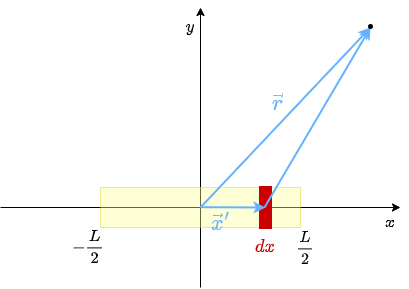

The diagram above was exported from draw.io. Its source (the exported page's mxGraphModel, read from the mxfile embedded in the PNG):
<mxGraphModel dx="544" dy="338" grid="1" gridSize="10" guides="1" tooltips="1" connect="1" arrows="1" fold="1" page="1" pageScale="1" pageWidth="850" pageHeight="1100" math="1" shadow="0">
  <root>
    <mxCell id="0" />
    <mxCell id="1" parent="0" />
    <mxCell id="2" value="" style="group" vertex="1" connectable="0" parent="1">
      <mxGeometry x="200" y="160" width="400" height="280" as="geometry" />
    </mxCell>
    <mxCell id="3" value="" style="endArrow=classic;html=1;rounded=0;startArrow=none;" edge="1" parent="2" source="7">
      <mxGeometry width="50" height="50" relative="1" as="geometry">
        <mxPoint x="200" y="440" as="sourcePoint" />
        <mxPoint x="200" as="targetPoint" />
      </mxGeometry>
    </mxCell>
    <mxCell id="4" value="" style="endArrow=none;html=1;rounded=0;" edge="1" parent="2" target="7">
      <mxGeometry width="50" height="50" relative="1" as="geometry">
        <mxPoint x="200" y="280" as="sourcePoint" />
        <mxPoint x="200" y="-40" as="targetPoint" />
      </mxGeometry>
    </mxCell>
    <mxCell id="5" value="" style="endArrow=none;html=1;rounded=0;strokeColor=#000000;strokeWidth=1;fontSize=14;fontColor=#000000;" edge="1" parent="2">
      <mxGeometry width="50" height="50" relative="1" as="geometry">
        <mxPoint x="200" y="230" as="sourcePoint" />
        <mxPoint x="200" y="180" as="targetPoint" />
      </mxGeometry>
    </mxCell>
    <mxCell id="6" value="" style="endArrow=none;html=1;rounded=0;strokeColor=#000000;strokeWidth=1;fontSize=14;fontColor=#000000;entryX=1;entryY=0.5;entryDx=0;entryDy=0;" edge="1" parent="2" target="7">
      <mxGeometry width="50" height="50" relative="1" as="geometry">
        <mxPoint x="100" y="200" as="sourcePoint" />
        <mxPoint x="150" y="150" as="targetPoint" />
      </mxGeometry>
    </mxCell>
    <mxCell id="7" value="" style="rounded=0;whiteSpace=wrap;html=1;fillColor=#FFFF99;fillStyle=solid;strokeWidth=1;opacity=40;gradientColor=none;strokeColor=#CCCC00;" vertex="1" parent="2">
      <mxGeometry x="100" y="180" width="200" height="40" as="geometry" />
    </mxCell>
    <mxCell id="8" value="" style="endArrow=classic;html=1;rounded=0;startArrow=none;" edge="1" parent="2" source="7">
      <mxGeometry width="50" height="50" relative="1" as="geometry">
        <mxPoint x="-40" y="200" as="sourcePoint" />
        <mxPoint x="400" y="200" as="targetPoint" />
      </mxGeometry>
    </mxCell>
    <mxCell id="9" value="" style="endArrow=none;html=1;rounded=0;" edge="1" parent="2" target="7">
      <mxGeometry width="50" height="50" relative="1" as="geometry">
        <mxPoint y="200" as="sourcePoint" />
        <mxPoint x="440" y="200" as="targetPoint" />
      </mxGeometry>
    </mxCell>
    <mxCell id="10" style="edgeStyle=orthogonalEdgeStyle;rounded=0;orthogonalLoop=1;jettySize=auto;html=1;exitX=0.5;exitY=1;exitDx=0;exitDy=0;" edge="1" parent="2" source="7" target="7">
      <mxGeometry relative="1" as="geometry" />
    </mxCell>
    <mxCell id="11" value="" style="rounded=0;whiteSpace=wrap;html=1;fillStyle=solid;strokeWidth=3;fillColor=#CC0000;strokeColor=#CC0000;" vertex="1" parent="2">
      <mxGeometry x="260" y="180" width="10" height="40" as="geometry" />
    </mxCell>
    <mxCell id="12" value="&lt;font style=&quot;&quot;&gt;&lt;font color=&quot;#cc0000&quot; style=&quot;font-size: 16px;&quot;&gt;$$dx$$&lt;/font&gt;&lt;br&gt;&lt;/font&gt;" style="text;html=1;strokeColor=none;fillColor=none;align=center;verticalAlign=middle;whiteSpace=wrap;rounded=0;" vertex="1" parent="2">
      <mxGeometry x="235" y="230" width="60" height="20" as="geometry" />
    </mxCell>
    <mxCell id="13" value="" style="endArrow=classic;html=1;rounded=0;strokeColor=#66B2FF;strokeWidth=2;fontSize=16;fontColor=#FF0000;" edge="1" parent="2">
      <mxGeometry width="50" height="50" relative="1" as="geometry">
        <mxPoint x="200" y="199.67000000000002" as="sourcePoint" />
        <mxPoint x="265" y="200" as="targetPoint" />
      </mxGeometry>
    </mxCell>
    <mxCell id="14" value="" style="endArrow=classic;html=1;rounded=0;strokeColor=#66B2FF;strokeWidth=2;fontSize=16;fontColor=#FF0000;" edge="1" parent="2">
      <mxGeometry width="50" height="50" relative="1" as="geometry">
        <mxPoint x="264" y="200" as="sourcePoint" />
        <mxPoint x="370" y="20" as="targetPoint" />
      </mxGeometry>
    </mxCell>
    <mxCell id="15" value="" style="endArrow=classic;html=1;rounded=0;strokeColor=#66B2FF;strokeWidth=2;fontSize=16;fontColor=#FF0000;" edge="1" parent="2">
      <mxGeometry width="50" height="50" relative="1" as="geometry">
        <mxPoint x="200" y="200" as="sourcePoint" />
        <mxPoint x="370" y="20" as="targetPoint" />
      </mxGeometry>
    </mxCell>
    <mxCell id="16" value="" style="ellipse;whiteSpace=wrap;html=1;aspect=fixed;fillStyle=solid;strokeColor=#000000;strokeWidth=3;fontSize=16;fontColor=#FF0000;fillColor=#000000;" vertex="1" parent="2">
      <mxGeometry x="369" y="18" width="2" height="2" as="geometry" />
    </mxCell>
    <mxCell id="17" value="$$-&lt;br style=&quot;font-size: 14px;&quot;&gt;\frac{L}{2}$$" style="text;html=1;strokeColor=none;fillColor=none;align=center;verticalAlign=middle;whiteSpace=wrap;rounded=0;fontSize=14;fontColor=#000000;" vertex="1" parent="2">
      <mxGeometry x="73" y="224" width="30" height="30" as="geometry" />
    </mxCell>
    <mxCell id="18" value="$$&lt;br style=&quot;font-size: 14px;&quot;&gt;\frac{L}{2}$$" style="text;html=1;strokeColor=none;fillColor=none;align=center;verticalAlign=middle;whiteSpace=wrap;rounded=0;fontSize=14;fontColor=#000000;" vertex="1" parent="2">
      <mxGeometry x="290" y="225" width="30" height="30" as="geometry" />
    </mxCell>
    <mxCell id="19" value="$$x$$" style="text;html=1;strokeColor=none;fillColor=none;align=center;verticalAlign=middle;whiteSpace=wrap;rounded=0;fontSize=14;fontColor=#000000;" vertex="1" parent="2">
      <mxGeometry x="380" y="210" width="20" height="10" as="geometry" />
    </mxCell>
    <mxCell id="20" value="$$y$$" style="text;html=1;strokeColor=none;fillColor=none;align=center;verticalAlign=middle;whiteSpace=wrap;rounded=0;fontSize=14;fontColor=#000000;" vertex="1" parent="2">
      <mxGeometry x="160" y="4" width="60" height="30" as="geometry" />
    </mxCell>
    <mxCell id="21" value="$$\vec{r}$$" style="text;html=1;strokeColor=none;fillColor=none;align=center;verticalAlign=middle;whiteSpace=wrap;rounded=0;fontSize=19;fontColor=#66B2FF;" vertex="1" parent="2">
      <mxGeometry x="270" y="90" width="15" height="10" as="geometry" />
    </mxCell>
    <mxCell id="22" value="$$\vec{x}^{\prime}$$" style="text;html=1;align=center;verticalAlign=middle;resizable=0;points=[];autosize=1;strokeColor=none;fillColor=none;fontSize=19;fontColor=#66B2FF;" vertex="1" parent="2">
      <mxGeometry x="120" y="195" width="200" height="40" as="geometry" />
    </mxCell>
  </root>
</mxGraphModel>